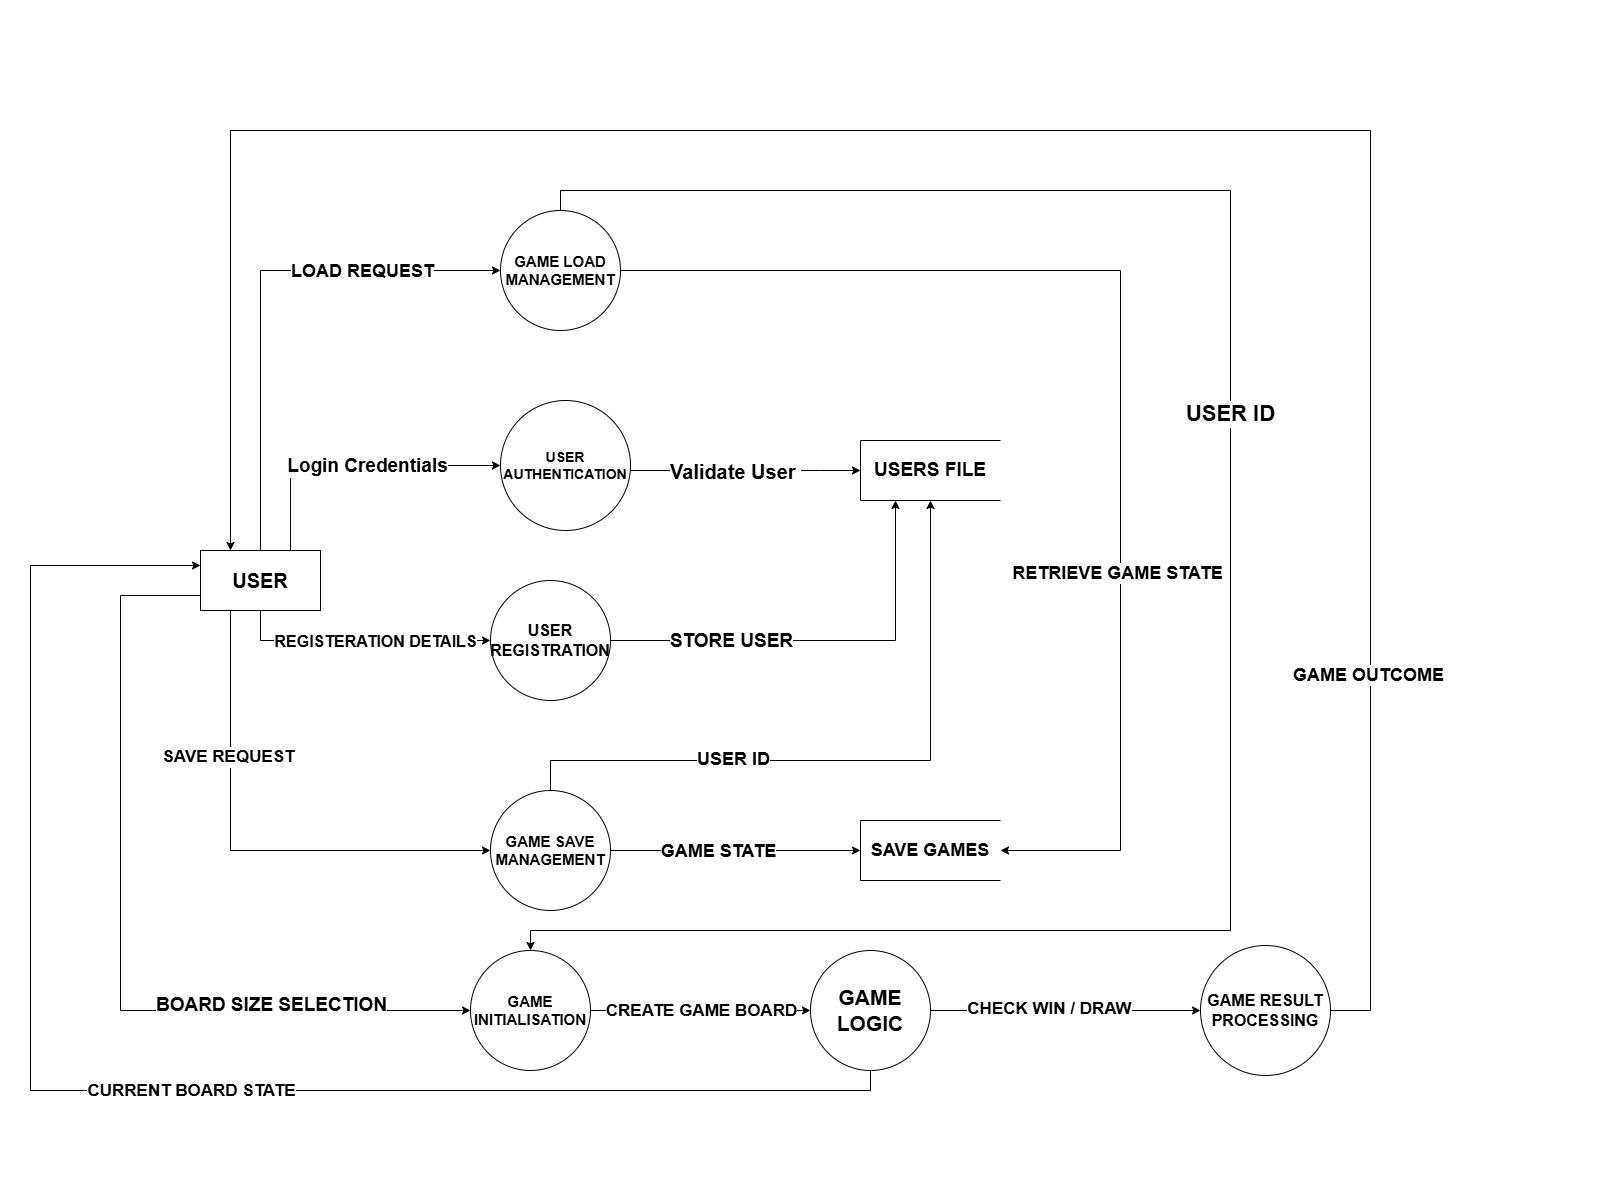

The diagram above was exported from draw.io. Its source (the exported page's mxGraphModel, read from the mxfile embedded in the PNG):
<mxGraphModel dx="3380" dy="1444" grid="1" gridSize="10" guides="1" tooltips="1" connect="1" arrows="1" fold="1" page="0" pageScale="1" pageWidth="850" pageHeight="1100" math="0" shadow="0">
  <root>
    <mxCell id="0" />
    <mxCell id="1" parent="0" />
    <mxCell id="N8HMirCegMq-Dt4m5cdt-5" style="edgeStyle=orthogonalEdgeStyle;rounded=0;orthogonalLoop=1;jettySize=auto;html=1;exitX=0.75;exitY=0;exitDx=0;exitDy=0;entryX=0;entryY=0.5;entryDx=0;entryDy=0;fontStyle=1" edge="1" parent="1" source="N8HMirCegMq-Dt4m5cdt-1" target="N8HMirCegMq-Dt4m5cdt-4">
      <mxGeometry relative="1" as="geometry" />
    </mxCell>
    <mxCell id="N8HMirCegMq-Dt4m5cdt-6" value="Login Credentials" style="edgeLabel;html=1;align=center;verticalAlign=middle;resizable=0;points=[];fontSize=19;fontStyle=1" vertex="1" connectable="0" parent="N8HMirCegMq-Dt4m5cdt-5">
      <mxGeometry x="-0.1666" y="1" relative="1" as="geometry">
        <mxPoint x="39" y="1" as="offset" />
      </mxGeometry>
    </mxCell>
    <mxCell id="N8HMirCegMq-Dt4m5cdt-11" style="edgeStyle=orthogonalEdgeStyle;rounded=0;orthogonalLoop=1;jettySize=auto;html=1;exitX=0.5;exitY=1;exitDx=0;exitDy=0;entryX=0;entryY=0.5;entryDx=0;entryDy=0;fontStyle=1" edge="1" parent="1" source="N8HMirCegMq-Dt4m5cdt-1" target="N8HMirCegMq-Dt4m5cdt-10">
      <mxGeometry relative="1" as="geometry" />
    </mxCell>
    <mxCell id="N8HMirCegMq-Dt4m5cdt-12" value="REGISTERATION DETAILS" style="edgeLabel;html=1;align=center;verticalAlign=middle;resizable=0;points=[];fontSize=16;fontStyle=1" vertex="1" connectable="0" parent="N8HMirCegMq-Dt4m5cdt-11">
      <mxGeometry x="0.1012" relative="1" as="geometry">
        <mxPoint as="offset" />
      </mxGeometry>
    </mxCell>
    <mxCell id="N8HMirCegMq-Dt4m5cdt-16" style="edgeStyle=orthogonalEdgeStyle;rounded=0;orthogonalLoop=1;jettySize=auto;html=1;exitX=0.25;exitY=1;exitDx=0;exitDy=0;entryX=0;entryY=0.5;entryDx=0;entryDy=0;fontStyle=1" edge="1" parent="1" source="N8HMirCegMq-Dt4m5cdt-1" target="N8HMirCegMq-Dt4m5cdt-17">
      <mxGeometry relative="1" as="geometry">
        <mxPoint x="-360" y="445" as="targetPoint" />
      </mxGeometry>
    </mxCell>
    <mxCell id="N8HMirCegMq-Dt4m5cdt-18" value="SAVE REQUEST" style="edgeLabel;html=1;align=center;verticalAlign=middle;resizable=0;points=[];fontSize=17;fontStyle=1" vertex="1" connectable="0" parent="N8HMirCegMq-Dt4m5cdt-16">
      <mxGeometry x="-0.4142" y="-3" relative="1" as="geometry">
        <mxPoint as="offset" />
      </mxGeometry>
    </mxCell>
    <mxCell id="N8HMirCegMq-Dt4m5cdt-26" style="edgeStyle=orthogonalEdgeStyle;rounded=0;orthogonalLoop=1;jettySize=auto;html=1;entryX=0;entryY=0.5;entryDx=0;entryDy=0;fontStyle=1;exitX=0;exitY=0.75;exitDx=0;exitDy=0;" edge="1" parent="1" source="N8HMirCegMq-Dt4m5cdt-1" target="N8HMirCegMq-Dt4m5cdt-24">
      <mxGeometry relative="1" as="geometry">
        <mxPoint x="-610" y="210" as="sourcePoint" />
        <Array as="points">
          <mxPoint x="-680" y="195" />
          <mxPoint x="-680" y="610" />
        </Array>
      </mxGeometry>
    </mxCell>
    <mxCell id="N8HMirCegMq-Dt4m5cdt-27" value="BOARD SIZE SELECTION" style="edgeLabel;html=1;align=center;verticalAlign=middle;resizable=0;points=[];fontSize=19;fontStyle=1" vertex="1" connectable="0" parent="N8HMirCegMq-Dt4m5cdt-26">
      <mxGeometry x="-0.3441" relative="1" as="geometry">
        <mxPoint x="150" y="211" as="offset" />
      </mxGeometry>
    </mxCell>
    <mxCell id="N8HMirCegMq-Dt4m5cdt-35" style="edgeStyle=orthogonalEdgeStyle;rounded=0;orthogonalLoop=1;jettySize=auto;html=1;exitX=0.5;exitY=0;exitDx=0;exitDy=0;entryX=0;entryY=0.5;entryDx=0;entryDy=0;fontStyle=1" edge="1" parent="1" source="N8HMirCegMq-Dt4m5cdt-1" target="N8HMirCegMq-Dt4m5cdt-30">
      <mxGeometry relative="1" as="geometry" />
    </mxCell>
    <mxCell id="N8HMirCegMq-Dt4m5cdt-36" value="LOAD REQUEST" style="edgeLabel;html=1;align=center;verticalAlign=middle;resizable=0;points=[];fontSize=18;fontStyle=1" vertex="1" connectable="0" parent="N8HMirCegMq-Dt4m5cdt-35">
      <mxGeometry x="0.1683" y="-2" relative="1" as="geometry">
        <mxPoint x="77" y="-2" as="offset" />
      </mxGeometry>
    </mxCell>
    <mxCell id="N8HMirCegMq-Dt4m5cdt-1" value="USER" style="rounded=0;whiteSpace=wrap;html=1;fontSize=20;fontStyle=1" vertex="1" parent="1">
      <mxGeometry x="-600" y="150" width="120" height="60" as="geometry" />
    </mxCell>
    <mxCell id="N8HMirCegMq-Dt4m5cdt-2" value="USERS FILE" style="html=1;dashed=0;whiteSpace=wrap;shape=partialRectangle;right=0;fontStyle=1;fontSize=19;" vertex="1" parent="1">
      <mxGeometry x="60" y="40" width="140" height="60" as="geometry" />
    </mxCell>
    <mxCell id="N8HMirCegMq-Dt4m5cdt-3" value="SAVE GAMES" style="html=1;dashed=0;whiteSpace=wrap;shape=partialRectangle;right=0;fontStyle=1;fontSize=18;" vertex="1" parent="1">
      <mxGeometry x="60" y="420" width="140" height="60" as="geometry" />
    </mxCell>
    <mxCell id="N8HMirCegMq-Dt4m5cdt-7" style="edgeStyle=orthogonalEdgeStyle;rounded=0;orthogonalLoop=1;jettySize=auto;html=1;exitX=1;exitY=0.5;exitDx=0;exitDy=0;entryX=0;entryY=0.5;entryDx=0;entryDy=0;fontStyle=1" edge="1" parent="1" source="N8HMirCegMq-Dt4m5cdt-4" target="N8HMirCegMq-Dt4m5cdt-2">
      <mxGeometry relative="1" as="geometry">
        <Array as="points">
          <mxPoint x="20" y="70" />
          <mxPoint x="20" y="70" />
        </Array>
      </mxGeometry>
    </mxCell>
    <mxCell id="N8HMirCegMq-Dt4m5cdt-8" value="Validate User&amp;nbsp;" style="edgeLabel;html=1;align=center;verticalAlign=middle;resizable=0;points=[];fontSize=20;fontStyle=1" vertex="1" connectable="0" parent="N8HMirCegMq-Dt4m5cdt-7">
      <mxGeometry x="-0.1109" y="-3" relative="1" as="geometry">
        <mxPoint x="5" y="-3" as="offset" />
      </mxGeometry>
    </mxCell>
    <mxCell id="N8HMirCegMq-Dt4m5cdt-4" value="USER AUTHENTICATION" style="shape=ellipse;html=1;dashed=0;whiteSpace=wrap;aspect=fixed;perimeter=ellipsePerimeter;fontStyle=1;fontSize=14;" vertex="1" parent="1">
      <mxGeometry x="-300" width="130" height="130" as="geometry" />
    </mxCell>
    <mxCell id="N8HMirCegMq-Dt4m5cdt-13" style="edgeStyle=orthogonalEdgeStyle;rounded=0;orthogonalLoop=1;jettySize=auto;html=1;exitX=1;exitY=0.5;exitDx=0;exitDy=0;entryX=0.25;entryY=1;entryDx=0;entryDy=0;fontStyle=1" edge="1" parent="1" source="N8HMirCegMq-Dt4m5cdt-10" target="N8HMirCegMq-Dt4m5cdt-2">
      <mxGeometry relative="1" as="geometry" />
    </mxCell>
    <mxCell id="N8HMirCegMq-Dt4m5cdt-14" value="STORE USER" style="edgeLabel;html=1;align=center;verticalAlign=middle;resizable=0;points=[];fontSize=19;fontStyle=1" vertex="1" connectable="0" parent="N8HMirCegMq-Dt4m5cdt-13">
      <mxGeometry x="-0.5079" y="-3" relative="1" as="geometry">
        <mxPoint x="16" y="-3" as="offset" />
      </mxGeometry>
    </mxCell>
    <mxCell id="N8HMirCegMq-Dt4m5cdt-10" value="USER REGISTRATION" style="shape=ellipse;html=1;dashed=0;whiteSpace=wrap;aspect=fixed;perimeter=ellipsePerimeter;fontStyle=1;fontSize=16;" vertex="1" parent="1">
      <mxGeometry x="-310" y="180" width="120" height="120" as="geometry" />
    </mxCell>
    <mxCell id="N8HMirCegMq-Dt4m5cdt-19" style="edgeStyle=orthogonalEdgeStyle;rounded=0;orthogonalLoop=1;jettySize=auto;html=1;exitX=1;exitY=0.5;exitDx=0;exitDy=0;entryX=0;entryY=0.5;entryDx=0;entryDy=0;fontStyle=1" edge="1" parent="1" source="N8HMirCegMq-Dt4m5cdt-17" target="N8HMirCegMq-Dt4m5cdt-3">
      <mxGeometry relative="1" as="geometry" />
    </mxCell>
    <mxCell id="N8HMirCegMq-Dt4m5cdt-20" value="GAME STATE" style="edgeLabel;html=1;align=center;verticalAlign=middle;resizable=0;points=[];fontSize=18;fontStyle=1" vertex="1" connectable="0" parent="N8HMirCegMq-Dt4m5cdt-19">
      <mxGeometry x="-0.0638" y="3" relative="1" as="geometry">
        <mxPoint x="-11" y="3" as="offset" />
      </mxGeometry>
    </mxCell>
    <mxCell id="N8HMirCegMq-Dt4m5cdt-21" style="edgeStyle=orthogonalEdgeStyle;rounded=0;orthogonalLoop=1;jettySize=auto;html=1;exitX=0.5;exitY=0;exitDx=0;exitDy=0;entryX=0.5;entryY=1;entryDx=0;entryDy=0;fontStyle=1" edge="1" parent="1" source="N8HMirCegMq-Dt4m5cdt-17" target="N8HMirCegMq-Dt4m5cdt-2">
      <mxGeometry relative="1" as="geometry">
        <Array as="points">
          <mxPoint x="-250" y="360" />
          <mxPoint x="130" y="360" />
        </Array>
      </mxGeometry>
    </mxCell>
    <mxCell id="N8HMirCegMq-Dt4m5cdt-22" value="USER ID" style="edgeLabel;html=1;align=center;verticalAlign=middle;resizable=0;points=[];fontSize=18;fontStyle=1" vertex="1" connectable="0" parent="N8HMirCegMq-Dt4m5cdt-21">
      <mxGeometry x="-0.3675" y="2" relative="1" as="geometry">
        <mxPoint as="offset" />
      </mxGeometry>
    </mxCell>
    <mxCell id="N8HMirCegMq-Dt4m5cdt-17" value="GAME SAVE MANAGEMENT" style="shape=ellipse;html=1;dashed=0;whiteSpace=wrap;aspect=fixed;perimeter=ellipsePerimeter;fontStyle=1;fontSize=15;" vertex="1" parent="1">
      <mxGeometry x="-310" y="390" width="120" height="120" as="geometry" />
    </mxCell>
    <mxCell id="N8HMirCegMq-Dt4m5cdt-33" style="edgeStyle=orthogonalEdgeStyle;rounded=0;orthogonalLoop=1;jettySize=auto;html=1;exitX=1;exitY=0.5;exitDx=0;exitDy=0;entryX=0;entryY=0.5;entryDx=0;entryDy=0;fontStyle=1" edge="1" parent="1" source="N8HMirCegMq-Dt4m5cdt-24" target="N8HMirCegMq-Dt4m5cdt-31">
      <mxGeometry relative="1" as="geometry" />
    </mxCell>
    <mxCell id="N8HMirCegMq-Dt4m5cdt-34" value="CREATE GAME BOARD" style="edgeLabel;html=1;align=center;verticalAlign=middle;resizable=0;points=[];fontSize=17;fontStyle=1" vertex="1" connectable="0" parent="N8HMirCegMq-Dt4m5cdt-33">
      <mxGeometry x="-0.3042" y="4" relative="1" as="geometry">
        <mxPoint x="34" y="4" as="offset" />
      </mxGeometry>
    </mxCell>
    <mxCell id="N8HMirCegMq-Dt4m5cdt-24" value="GAME INITIALISATION" style="shape=ellipse;html=1;dashed=0;whiteSpace=wrap;aspect=fixed;perimeter=ellipsePerimeter;fontStyle=1;fontSize=15;" vertex="1" parent="1">
      <mxGeometry x="-330" y="550" width="120" height="120" as="geometry" />
    </mxCell>
    <mxCell id="N8HMirCegMq-Dt4m5cdt-37" style="edgeStyle=orthogonalEdgeStyle;rounded=0;orthogonalLoop=1;jettySize=auto;html=1;exitX=1;exitY=0.5;exitDx=0;exitDy=0;entryX=1;entryY=0.5;entryDx=0;entryDy=0;fontStyle=1" edge="1" parent="1" source="N8HMirCegMq-Dt4m5cdt-30" target="N8HMirCegMq-Dt4m5cdt-3">
      <mxGeometry relative="1" as="geometry">
        <Array as="points">
          <mxPoint x="320" y="-130" />
          <mxPoint x="320" y="450" />
        </Array>
      </mxGeometry>
    </mxCell>
    <mxCell id="N8HMirCegMq-Dt4m5cdt-38" value="RETRIEVE GAME STATE" style="edgeLabel;html=1;align=center;verticalAlign=middle;resizable=0;points=[];fontSize=18;fontStyle=1" vertex="1" connectable="0" parent="N8HMirCegMq-Dt4m5cdt-37">
      <mxGeometry x="0.3381" y="-4" relative="1" as="geometry">
        <mxPoint as="offset" />
      </mxGeometry>
    </mxCell>
    <mxCell id="N8HMirCegMq-Dt4m5cdt-47" style="edgeStyle=orthogonalEdgeStyle;rounded=0;orthogonalLoop=1;jettySize=auto;html=1;exitX=0.5;exitY=0;exitDx=0;exitDy=0;entryX=0.5;entryY=0;entryDx=0;entryDy=0;fontStyle=1" edge="1" parent="1" source="N8HMirCegMq-Dt4m5cdt-30" target="N8HMirCegMq-Dt4m5cdt-24">
      <mxGeometry relative="1" as="geometry">
        <mxPoint x="-200" y="550" as="targetPoint" />
        <Array as="points">
          <mxPoint x="-240" y="-210" />
          <mxPoint x="430" y="-210" />
          <mxPoint x="430" y="530" />
          <mxPoint x="-270" y="530" />
        </Array>
      </mxGeometry>
    </mxCell>
    <mxCell id="N8HMirCegMq-Dt4m5cdt-48" value="USER ID" style="edgeLabel;html=1;align=center;verticalAlign=middle;resizable=0;points=[];fontSize=22;fontStyle=1" vertex="1" connectable="0" parent="N8HMirCegMq-Dt4m5cdt-47">
      <mxGeometry x="-0.15" y="-1" relative="1" as="geometry">
        <mxPoint y="-1" as="offset" />
      </mxGeometry>
    </mxCell>
    <mxCell id="N8HMirCegMq-Dt4m5cdt-30" value="GAME LOAD MANAGEMENT" style="shape=ellipse;html=1;dashed=0;whiteSpace=wrap;aspect=fixed;perimeter=ellipsePerimeter;fontStyle=1;fontSize=15;" vertex="1" parent="1">
      <mxGeometry x="-300" y="-190" width="120" height="120" as="geometry" />
    </mxCell>
    <mxCell id="N8HMirCegMq-Dt4m5cdt-39" style="edgeStyle=orthogonalEdgeStyle;rounded=0;orthogonalLoop=1;jettySize=auto;html=1;exitX=1;exitY=0.5;exitDx=0;exitDy=0;fontStyle=1;entryX=0;entryY=0.5;entryDx=0;entryDy=0;" edge="1" parent="1" source="N8HMirCegMq-Dt4m5cdt-31" target="N8HMirCegMq-Dt4m5cdt-41">
      <mxGeometry relative="1" as="geometry">
        <mxPoint x="430" y="610" as="targetPoint" />
        <Array as="points">
          <mxPoint x="390" y="610" />
        </Array>
      </mxGeometry>
    </mxCell>
    <mxCell id="N8HMirCegMq-Dt4m5cdt-40" value="CHECK WIN / DRAW" style="edgeLabel;html=1;align=center;verticalAlign=middle;resizable=0;points=[];fontSize=17;fontStyle=1" vertex="1" connectable="0" parent="N8HMirCegMq-Dt4m5cdt-39">
      <mxGeometry x="-0.1215" y="2" relative="1" as="geometry">
        <mxPoint as="offset" />
      </mxGeometry>
    </mxCell>
    <mxCell id="N8HMirCegMq-Dt4m5cdt-44" style="edgeStyle=orthogonalEdgeStyle;rounded=0;orthogonalLoop=1;jettySize=auto;html=1;exitX=0.5;exitY=1;exitDx=0;exitDy=0;entryX=0;entryY=0.25;entryDx=0;entryDy=0;fontStyle=1" edge="1" parent="1" source="N8HMirCegMq-Dt4m5cdt-31" target="N8HMirCegMq-Dt4m5cdt-1">
      <mxGeometry relative="1" as="geometry">
        <Array as="points">
          <mxPoint x="70" y="690" />
          <mxPoint x="-770" y="690" />
          <mxPoint x="-770" y="165" />
        </Array>
      </mxGeometry>
    </mxCell>
    <mxCell id="N8HMirCegMq-Dt4m5cdt-45" value="CURRENT BOARD STATE" style="edgeLabel;html=1;align=center;verticalAlign=middle;resizable=0;points=[];fontSize=17;fontStyle=1" vertex="1" connectable="0" parent="N8HMirCegMq-Dt4m5cdt-44">
      <mxGeometry x="-0.119" y="-4" relative="1" as="geometry">
        <mxPoint x="-16" y="4" as="offset" />
      </mxGeometry>
    </mxCell>
    <mxCell id="N8HMirCegMq-Dt4m5cdt-31" value="GAME LOGIC" style="shape=ellipse;html=1;dashed=0;whiteSpace=wrap;aspect=fixed;perimeter=ellipsePerimeter;fontSize=21;fontStyle=1" vertex="1" parent="1">
      <mxGeometry x="10" y="550" width="120" height="120" as="geometry" />
    </mxCell>
    <mxCell id="N8HMirCegMq-Dt4m5cdt-42" style="edgeStyle=orthogonalEdgeStyle;rounded=0;orthogonalLoop=1;jettySize=auto;html=1;entryX=0.25;entryY=0;entryDx=0;entryDy=0;exitX=1;exitY=0.5;exitDx=0;exitDy=0;fontStyle=1" edge="1" parent="1" source="N8HMirCegMq-Dt4m5cdt-41" target="N8HMirCegMq-Dt4m5cdt-1">
      <mxGeometry relative="1" as="geometry">
        <mxPoint x="600" y="700" as="sourcePoint" />
        <mxPoint x="-580" y="130" as="targetPoint" />
        <Array as="points">
          <mxPoint x="570" y="610" />
          <mxPoint x="570" y="-270" />
          <mxPoint x="-570" y="-270" />
        </Array>
      </mxGeometry>
    </mxCell>
    <mxCell id="N8HMirCegMq-Dt4m5cdt-43" value="GAME OUTCOME" style="edgeLabel;html=1;align=center;verticalAlign=middle;resizable=0;points=[];fontSize=18;fontStyle=1" vertex="1" connectable="0" parent="N8HMirCegMq-Dt4m5cdt-42">
      <mxGeometry x="-0.6962" y="3" relative="1" as="geometry">
        <mxPoint as="offset" />
      </mxGeometry>
    </mxCell>
    <mxCell id="N8HMirCegMq-Dt4m5cdt-41" value="GAME RESULT PROCESSING" style="shape=ellipse;html=1;dashed=0;whiteSpace=wrap;aspect=fixed;perimeter=ellipsePerimeter;fontStyle=1;fontSize=16;" vertex="1" parent="1">
      <mxGeometry x="400" y="545" width="130" height="130" as="geometry" />
    </mxCell>
  </root>
</mxGraphModel>